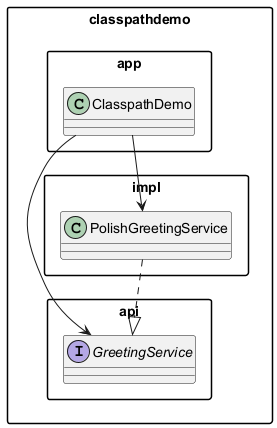

The diagram above was rendered by PlantUML. Its source (embedded in the PNG):
@startuml
skinparam packageStyle rectangle

package "classpathdemo.api" {
  interface GreetingService
}

package "classpathdemo.impl" {
  class PolishGreetingService
}

package "classpathdemo.app" {
  class ClasspathDemo
}

PolishGreetingService ..|> GreetingService
ClasspathDemo --> GreetingService
ClasspathDemo --> PolishGreetingService
@enduml